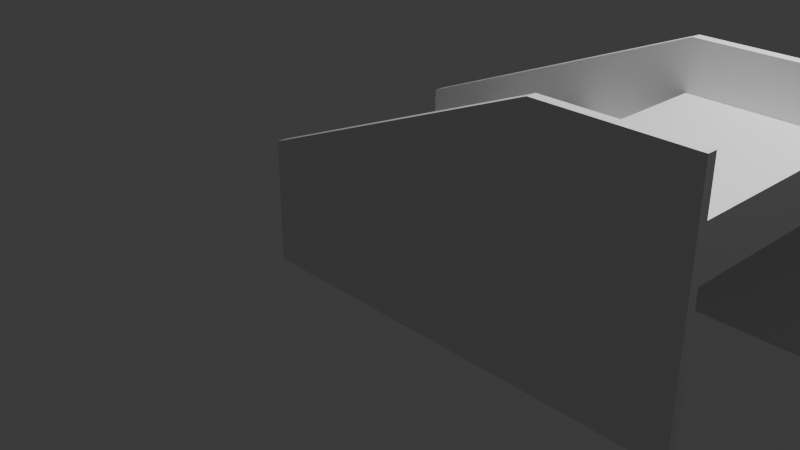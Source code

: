 # Source: Treppe.blend  (saved by Blender 4.3.32; exported with 4.5.12 LTS)
import bpy
from mathutils import Matrix  # noqa: F401  (used for matrix-valued properties, if any)

bpy.ops.wm.read_factory_settings(use_empty=True)
scene = bpy.context.scene
scene.name = 'Scene'

# ---- collections
col_setting = bpy.data.collections.new('Setting'); scene.collection.children.link(col_setting)
col_treppe = bpy.data.collections.new('Treppe'); scene.collection.children.link(col_treppe)

# ---- materials (node trees are filled in below, after node groups)
mat_material = bpy.data.materials.new('Material')
mat_material.alpha_threshold = 0.0
mat_material.roughness = 0.5
mat_material.line_color = (0.0, 0.0, 0.0, 1.0)

# ---- material node trees
mat_material.use_nodes = True; mat_material.node_tree.nodes.clear()
_N = mat_material.node_tree.nodes; _L = mat_material.node_tree.links
n0 = _N.new('ShaderNodeOutputMaterial'); n0.name = 'Material Output'; n0.location = (300, 300)
n1 = _N.new('ShaderNodeBsdfPrincipled'); n1.name = 'Principled BSDF'; n1.location = (10, 300)
n1.inputs[3].default_value = 1.45
_L.new(n1.outputs[0], n0.inputs[0])
n0.is_active_output = True

# ---- world
world_world = bpy.data.worlds.new('World'); scene.world = world_world
world_world.use_nodes = True; world_world.node_tree.nodes.clear()
_N = world_world.node_tree.nodes; _L = world_world.node_tree.links
n0 = _N.new('ShaderNodeOutputWorld'); n0.name = 'World Output'; n0.location = (300, 300)
n1 = _N.new('ShaderNodeBackground'); n1.name = 'Background'; n1.location = (10, 300)
n1.inputs[0].default_value = (0.05088, 0.05088, 0.05088, 1.0)
_L.new(n1.outputs[0], n0.inputs[0])
n0.is_active_output = True
world_world.color = (0.05088, 0.05088, 0.05088)
world_world.sun_shadow_jitter_overblur = 0.0

# ---- cameras
cam_camera = bpy.data.cameras.new('Camera')
cam_camera.clip_end = 100.0
cam_camera.ortho_scale = 7.314

# ---- lights
light_light = bpy.data.lights.new('Light', 'POINT')
light_light.energy = 1000.0
light_light.shadow_soft_size = 0.1

# ---- meshes
me_plane = bpy.data.meshes.new('Plane')
me_plane.from_pydata([(-1.0, -0.2499, 0.1), (3.5, -1.5, 0.1), (-1.0, 1.0, 0.1), (3.5, 1.0, 0.1), (2.0, -1.487, 0.1), (2.0, 1.0, 0.1), (-1.0, 1.0, 0.0), (-1.0, -0.2499, 2.98e-08), (2.0, -1.487, -2.235e-08), (3.5, -1.5, -2.235e-08), (3.5, 1.0, -1.11e-16), (2.0, 1.0, 0.0), (-1.0, -0.2499, 2.2), (3.5, -1.5, 2.2), (-1.0, 1.0, 2.2), (3.5, 1.0, 2.2), (2.0, -1.487, 2.2), (2.0, 1.0, 2.2), (-1.0, 1.0, 2.1), (-1.0, -0.2499, 2.1), (2.0, -1.487, 2.1), (3.5, -1.5, 2.1), (3.5, 1.0, 2.1), (2.0, 1.0, 2.1), (0.0, 0.5028, 2.1), (0.0, 1.003, 2.1), (0.0, 0.5028, 0.1), (0.0, 1.003, 0.1), (-1.0, 0.5028, 2.1), (-1.0, 1.003, 2.1), (-1.0, 0.5028, 0.1), (-1.0, 1.003, 0.1), (1.0, 0.00275, 2.1), (1.0, 0.5028, 2.1), (1.0, 0.00275, 0.1), (1.0, 0.5028, 0.1), (0.0, 0.00275, 2.1), (0.0, 0.5028, 2.1), (0.0, 0.00275, 0.1), (0.0, 0.5028, 0.1), (2.0, -0.4972, 2.1), (2.0, 0.00275, 2.1), (2.0, -0.4972, 0.1), (2.0, 0.00275, 0.1), (1.0, -0.4972, 2.1), (1.0, 0.00275, 2.1), (1.0, -0.4972, 0.1), (1.0, 0.00275, 0.1), (3.5, -0.9972, 2.1), (3.5, -0.4972, 2.1), (3.5, -0.9972, 0.1), (3.5, -0.4972, 0.1), (2.0, -0.9972, 2.1), (2.0, -0.4972, 2.1), (2.0, -0.9972, 0.1), (2.0, -0.4972, 0.1)], [], [(4, 5, 3, 1), (0, 2, 5, 4), (8, 9, 10, 11), (7, 8, 11, 6), (3, 5, 11, 10), (5, 2, 6, 11), (4, 1, 9, 8), (0, 4, 8, 7), (1, 3, 10, 9), (2, 0, 7, 6), (16, 17, 15, 13), (12, 14, 17, 16), (20, 21, 22, 23), (19, 20, 23, 18), (15, 17, 23, 22), (17, 14, 18, 23), (16, 13, 21, 20), (12, 16, 20, 19), (13, 15, 22, 21), (14, 12, 19, 18), (24, 28, 30, 26), (27, 26, 30, 31), (31, 30, 28, 29), (29, 25, 27, 31), (25, 24, 26, 27), (29, 28, 24, 25), (32, 36, 38, 34), (35, 34, 38, 39), (39, 38, 36, 37), (37, 33, 35, 39), (33, 32, 34, 35), (37, 36, 32, 33), (40, 44, 46, 42), (43, 42, 46, 47), (47, 46, 44, 45), (45, 41, 43, 47), (41, 40, 42, 43), (45, 44, 40, 41), (48, 52, 54, 50), (51, 50, 54, 55), (55, 54, 52, 53), (53, 49, 51, 55), (49, 48, 50, 51), (53, 52, 48, 49)])
_uv = me_plane.uv_layers.new(name='UVMap')
_uv.uv.foreach_set('vector', [0.75, 0.0, 0.75, 1.0, 1.0, 1.0, 1.0, 0.0, 0.0, 0.0, 0.0, 1.0, 0.75, 1.0, 0.75, 0.0, 0.75, 0.0, 1.0, 0.0, 1.0, 1.0, 0.75, 1.0, 0.0, 0.0, 0.75, 0.0, 0.75, 1.0, 0.0, 1.0, 1.0, 1.0, 0.75, 1.0, 0.75, 1.0, 1.0, 1.0, 0.75, 1.0, 0.0, 1.0, 0.0, 1.0, 0.75, 1.0, 0.75, 0.0, 1.0, 0.0, 1.0, 0.0, 0.75, 0.0, 0.0, 0.0, 0.75, 0.0, 0.75, 0.0, 0.0, 0.0, 1.0, 0.0, 1.0, 1.0, 1.0, 1.0, 1.0, 0.0, 0.0, 1.0, 0.0, 0.0, 0.0, 0.0, 0.0, 1.0, 0.75, 0.0, 0.75, 1.0, 1.0, 1.0, 1.0, 0.0, 0.0, 0.0, 0.0, 1.0, 0.75, 1.0, 0.75, 0.0, 0.75, 0.0, 1.0, 0.0, 1.0, 1.0, 0.75, 1.0, 0.0, 0.0, 0.75, 0.0, 0.75, 1.0, 0.0, 1.0, 1.0, 1.0, 0.75, 1.0, 0.75, 1.0, 1.0, 1.0, 0.75, 1.0, 0.0, 1.0, 0.0, 1.0, 0.75, 1.0, 0.75, 0.0, 1.0, 0.0, 1.0, 0.0, 0.75, 0.0, 0.0, 0.0, 0.75, 0.0, 0.75, 0.0, 0.0, 0.0, 1.0, 0.0, 1.0, 1.0, 1.0, 1.0, 1.0, 0.0, 0.0, 1.0, 0.0, 0.0, 0.0, 0.0, 0.0, 1.0, 0.625, 0.5, 0.875, 0.5, 0.875, 0.75, 0.625, 0.75, 0.375, 0.75, 0.625, 0.75, 0.625, 1.0, 0.375, 1.0, 0.375, 0.0, 0.625, 0.0, 0.625, 0.25, 0.375, 0.25, 0.125, 0.5, 0.375, 0.5, 0.375, 0.75, 0.125, 0.75, 0.375, 0.5, 0.625, 0.5, 0.625, 0.75, 0.375, 0.75, 0.375, 0.25, 0.625, 0.25, 0.625, 0.5, 0.375, 0.5, 0.625, 0.5, 0.875, 0.5, 0.875, 0.75, 0.625, 0.75, 0.375, 0.75, 0.625, 0.75, 0.625, 1.0, 0.375, 1.0, 0.375, 0.0, 0.625, 0.0, 0.625, 0.25, 0.375, 0.25, 0.125, 0.5, 0.375, 0.5, 0.375, 0.75, 0.125, 0.75, 0.375, 0.5, 0.625, 0.5, 0.625, 0.75, 0.375, 0.75, 0.375, 0.25, 0.625, 0.25, 0.625, 0.5, 0.375, 0.5, 0.625, 0.5, 0.875, 0.5, 0.875, 0.75, 0.625, 0.75, 0.375, 0.75, 0.625, 0.75, 0.625, 1.0, 0.375, 1.0, 0.375, 0.0, 0.625, 0.0, 0.625, 0.25, 0.375, 0.25, 0.125, 0.5, 0.375, 0.5, 0.375, 0.75, 0.125, 0.75, 0.375, 0.5, 0.625, 0.5, 0.625, 0.75, 0.375, 0.75, 0.375, 0.25, 0.625, 0.25, 0.625, 0.5, 0.375, 0.5, 0.625, 0.5, 0.875, 0.5, 0.875, 0.75, 0.625, 0.75, 0.375, 0.75, 0.625, 0.75, 0.625, 1.0, 0.375, 1.0, 0.375, 0.0, 0.625, 0.0, 0.625, 0.25, 0.375, 0.25, 0.125, 0.5, 0.375, 0.5, 0.375, 0.75, 0.125, 0.75, 0.375, 0.5, 0.625, 0.5, 0.625, 0.75, 0.375, 0.75, 0.375, 0.25, 0.625, 0.25, 0.625, 0.5, 0.375, 0.5])
me_plane.materials.append(mat_material)
me_plane.update()

# ---- objects
ob_light = bpy.data.objects.new('Light', light_light)
ob_camera = bpy.data.objects.new('Camera', cam_camera)
ob_treppe = bpy.data.objects.new('Treppe', me_plane)

# ---- transforms, parenting, visibility, modifiers, constraints
ob_light.location = (4.076, 1.005, 5.904)
ob_light.rotation_euler = (0.6503, 0.05522, 1.866)
ob_light.lock_rotations_4d = False
ob_light.empty_display_type = 'ARROWS'
ob_light.color = (0.0, 0.0, 0.0, 0.0)
ob_light.lineart.crease_threshold = 0.0
ob_camera.location = (7.359, -6.926, 4.958)
ob_camera.rotation_euler = (1.109, 0.0, 0.8149)
ob_camera.lock_rotations_4d = False
ob_camera.empty_display_type = 'ARROWS'
ob_camera.color = (0.0, 0.0, 0.0, 0.0)
ob_camera.display_type = 'WIRE'
ob_camera.lineart.crease_threshold = 0.0
ob_treppe.location = (0.5, -1.1, 0.7528)
ob_treppe.rotation_euler = (-1.571, -2.22e-16, 2.22e-16)

# ---- collection membership
col_setting.objects.link(ob_light)
col_setting.objects.link(ob_camera)
col_treppe.objects.link(ob_treppe)

# ---- scene / render settings (as saved in the file)
scene.camera = ob_camera
scene.frame_start = 1; scene.frame_end = 250; scene.frame_set(1)
scene.render.engine = 'BLENDER_EEVEE_NEXT'
bpy.context.view_layer.update()
